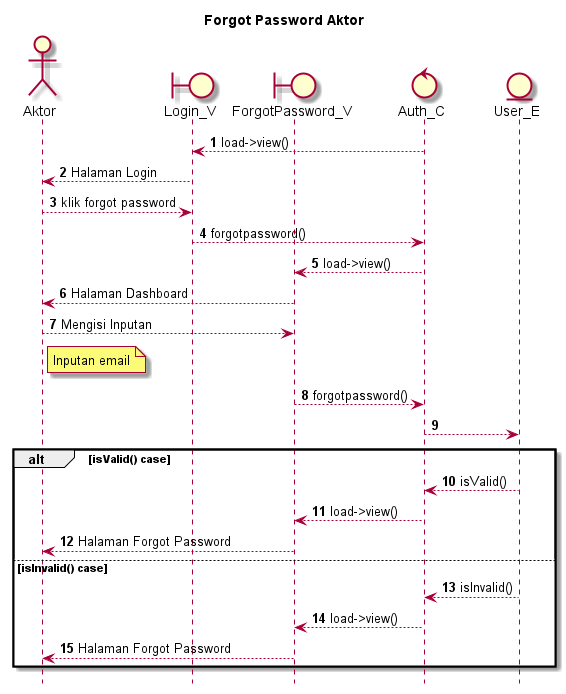

The diagram above was rendered by PlantUML. Its source (embedded in the PNG):
@startuml

autonumber
hide footbox
title Forgot Password Aktor

Actor Aktor
boundary Login_V
boundary ForgotPassword_V
control Auth_C
Entity User_E

Auth_C --> Login_V: load->view()
Login_V --> Aktor: Halaman Login

Aktor --> Login_V: klik forgot password
Login_V --> Auth_C: forgotpassword()
Auth_C --> ForgotPassword_V: load->view()
ForgotPassword_V --> Aktor: Halaman Dashboard

Aktor --> ForgotPassword_V: Mengisi Inputan
    note right of Aktor
        Inputan email
            end note
ForgotPassword_V --> Auth_C: forgotpassword()
Auth_C --> User_E:

alt isValid() case
    
    User_E --> Auth_C: isValid()
    Auth_C --> ForgotPassword_V: load->view()
    ForgotPassword_V --> Aktor: Halaman Forgot Password

else isInvalid() case
    
    User_E --> Auth_C: isInvalid()
    Auth_C --> ForgotPassword_V: load->view()
    ForgotPassword_V --> Aktor: Halaman Forgot Password

end

@enduml